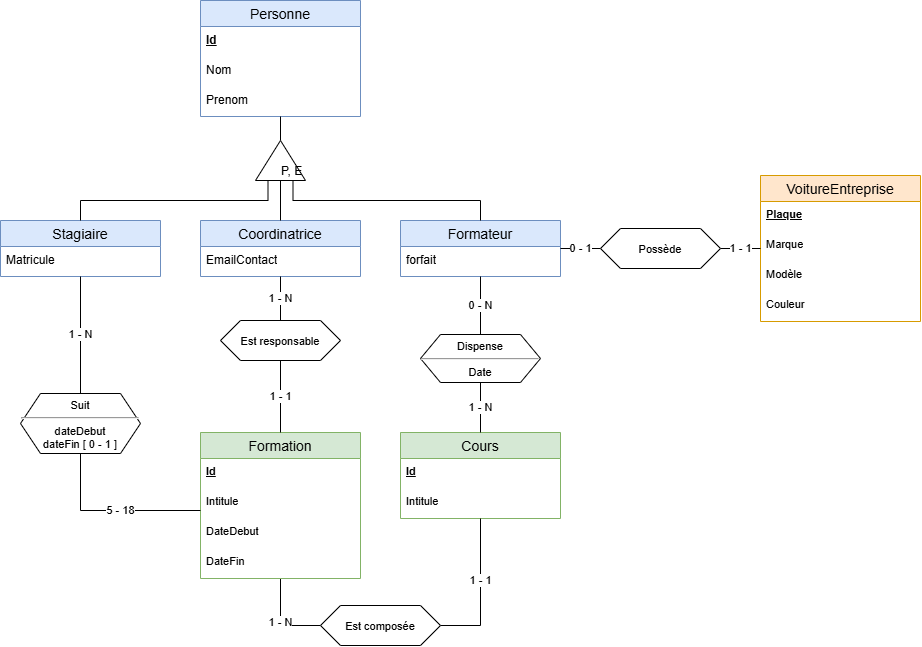

The diagram above was exported from draw.io. Its source (the exported page's mxGraphModel, read from the mxfile embedded in the PNG):
<mxGraphModel dx="1067" dy="962" grid="0" gridSize="10" guides="1" tooltips="1" connect="1" arrows="1" fold="1" page="0" pageScale="1" pageWidth="827" pageHeight="1169" math="0" shadow="0">
  <root>
    <mxCell id="0" />
    <mxCell id="1" parent="0" />
    <mxCell id="Otm-lmNw0QHDA8EDfn2e-14" parent="1" style="swimlane;fontStyle=0;childLayout=stackLayout;horizontal=1;startSize=26;horizontalStack=0;resizeParent=1;resizeParentMax=0;resizeLast=0;collapsible=1;marginBottom=0;align=center;fontSize=14;fillColor=#dae8fc;strokeColor=#6c8ebf;" value="Personne" vertex="1">
      <mxGeometry height="116" width="160" x="200" y="-20" as="geometry" />
    </mxCell>
    <mxCell id="Otm-lmNw0QHDA8EDfn2e-15" parent="Otm-lmNw0QHDA8EDfn2e-14" style="text;strokeColor=none;fillColor=none;spacingLeft=4;spacingRight=4;overflow=hidden;rotatable=0;points=[[0,0.5],[1,0.5]];portConstraint=eastwest;fontSize=12;whiteSpace=wrap;html=1;" value="&lt;b&gt;&lt;u&gt;Id&lt;/u&gt;&lt;/b&gt;" vertex="1">
      <mxGeometry height="30" width="160" y="26" as="geometry" />
    </mxCell>
    <mxCell id="Otm-lmNw0QHDA8EDfn2e-16" parent="Otm-lmNw0QHDA8EDfn2e-14" style="text;strokeColor=none;fillColor=none;spacingLeft=4;spacingRight=4;overflow=hidden;rotatable=0;points=[[0,0.5],[1,0.5]];portConstraint=eastwest;fontSize=12;whiteSpace=wrap;html=1;" value="Nom" vertex="1">
      <mxGeometry height="30" width="160" y="56" as="geometry" />
    </mxCell>
    <mxCell id="Otm-lmNw0QHDA8EDfn2e-17" parent="Otm-lmNw0QHDA8EDfn2e-14" style="text;strokeColor=none;fillColor=none;spacingLeft=4;spacingRight=4;overflow=hidden;rotatable=0;points=[[0,0.5],[1,0.5]];portConstraint=eastwest;fontSize=12;whiteSpace=wrap;html=1;" value="Prenom" vertex="1">
      <mxGeometry height="30" width="160" y="86" as="geometry" />
    </mxCell>
    <mxCell id="Otm-lmNw0QHDA8EDfn2e-31" parent="1" style="swimlane;fontStyle=0;childLayout=stackLayout;horizontal=1;startSize=26;horizontalStack=0;resizeParent=1;resizeParentMax=0;resizeLast=0;collapsible=1;marginBottom=0;align=center;fontSize=14;fillColor=#dae8fc;strokeColor=#6c8ebf;" value="Formateur" vertex="1">
      <mxGeometry height="56" width="160" x="400" y="200" as="geometry" />
    </mxCell>
    <mxCell id="Otm-lmNw0QHDA8EDfn2e-32" parent="Otm-lmNw0QHDA8EDfn2e-31" style="text;strokeColor=none;fillColor=none;spacingLeft=4;spacingRight=4;overflow=hidden;rotatable=0;points=[[0,0.5],[1,0.5]];portConstraint=eastwest;fontSize=12;whiteSpace=wrap;html=1;" value="forfait" vertex="1">
      <mxGeometry height="30" width="160" y="26" as="geometry" />
    </mxCell>
    <mxCell id="Otm-lmNw0QHDA8EDfn2e-35" parent="1" style="swimlane;fontStyle=0;childLayout=stackLayout;horizontal=1;startSize=26;horizontalStack=0;resizeParent=1;resizeParentMax=0;resizeLast=0;collapsible=1;marginBottom=0;align=center;fontSize=14;fillColor=#dae8fc;strokeColor=#6c8ebf;" value="Stagiaire" vertex="1">
      <mxGeometry height="56" width="160" y="200" as="geometry" />
    </mxCell>
    <mxCell id="Otm-lmNw0QHDA8EDfn2e-36" parent="Otm-lmNw0QHDA8EDfn2e-35" style="text;strokeColor=none;fillColor=none;spacingLeft=4;spacingRight=4;overflow=hidden;rotatable=0;points=[[0,0.5],[1,0.5]];portConstraint=eastwest;fontSize=12;whiteSpace=wrap;html=1;" value="Matricule" vertex="1">
      <mxGeometry height="30" width="160" y="26" as="geometry" />
    </mxCell>
    <mxCell id="Otm-lmNw0QHDA8EDfn2e-39" parent="1" style="swimlane;fontStyle=0;childLayout=stackLayout;horizontal=1;startSize=26;horizontalStack=0;resizeParent=1;resizeParentMax=0;resizeLast=0;collapsible=1;marginBottom=0;align=center;fontSize=14;fillColor=#dae8fc;strokeColor=#6c8ebf;" value="Coordinatrice" vertex="1">
      <mxGeometry height="56" width="160" x="200" y="200" as="geometry" />
    </mxCell>
    <mxCell id="Otm-lmNw0QHDA8EDfn2e-40" parent="Otm-lmNw0QHDA8EDfn2e-39" style="text;strokeColor=none;fillColor=none;spacingLeft=4;spacingRight=4;overflow=hidden;rotatable=0;points=[[0,0.5],[1,0.5]];portConstraint=eastwest;fontSize=12;whiteSpace=wrap;html=1;" value="EmailContact" vertex="1">
      <mxGeometry height="30" width="160" y="26" as="geometry" />
    </mxCell>
    <mxCell id="Otm-lmNw0QHDA8EDfn2e-44" edge="1" parent="1" source="Otm-lmNw0QHDA8EDfn2e-43" style="rounded=0;orthogonalLoop=1;jettySize=auto;html=1;exitX=1;exitY=0.5;exitDx=0;exitDy=0;endArrow=none;endFill=0;" target="Otm-lmNw0QHDA8EDfn2e-14">
      <mxGeometry relative="1" as="geometry" />
    </mxCell>
    <mxCell id="Otm-lmNw0QHDA8EDfn2e-46" edge="1" parent="1" source="Otm-lmNw0QHDA8EDfn2e-43" style="shape=connector;rounded=0;orthogonalLoop=1;jettySize=auto;html=1;exitX=0;exitY=0.25;exitDx=0;exitDy=0;strokeColor=default;align=center;verticalAlign=middle;fontFamily=Helvetica;fontSize=11;fontColor=default;labelBackgroundColor=default;endArrow=none;endFill=0;edgeStyle=orthogonalEdgeStyle;" target="Otm-lmNw0QHDA8EDfn2e-35">
      <mxGeometry relative="1" as="geometry" />
    </mxCell>
    <mxCell id="Otm-lmNw0QHDA8EDfn2e-65" edge="1" parent="1" source="Otm-lmNw0QHDA8EDfn2e-43" style="edgeStyle=orthogonalEdgeStyle;shape=connector;rounded=0;orthogonalLoop=1;jettySize=auto;html=1;exitX=0;exitY=0.5;exitDx=0;exitDy=0;strokeColor=default;align=center;verticalAlign=middle;fontFamily=Helvetica;fontSize=11;fontColor=default;labelBackgroundColor=default;endArrow=none;endFill=0;" target="Otm-lmNw0QHDA8EDfn2e-39">
      <mxGeometry relative="1" as="geometry" />
    </mxCell>
    <mxCell id="Otm-lmNw0QHDA8EDfn2e-66" edge="1" parent="1" source="Otm-lmNw0QHDA8EDfn2e-43" style="edgeStyle=orthogonalEdgeStyle;shape=connector;rounded=0;orthogonalLoop=1;jettySize=auto;html=1;exitX=0;exitY=0.75;exitDx=0;exitDy=0;strokeColor=default;align=center;verticalAlign=middle;fontFamily=Helvetica;fontSize=11;fontColor=default;labelBackgroundColor=default;endArrow=none;endFill=0;" target="Otm-lmNw0QHDA8EDfn2e-31">
      <mxGeometry relative="1" as="geometry" />
    </mxCell>
    <mxCell id="Otm-lmNw0QHDA8EDfn2e-43" parent="1" style="triangle;whiteSpace=wrap;html=1;shapeInside=1;rotation=-90;horizontal=1;textDirection=vertical-lr;labelPosition=center;verticalLabelPosition=middle;align=center;verticalAlign=middle;" value="P, E" vertex="1">
      <mxGeometry height="50" width="40" x="260" y="115" as="geometry" />
    </mxCell>
    <mxCell id="Otm-lmNw0QHDA8EDfn2e-63" edge="1" parent="1" source="Otm-lmNw0QHDA8EDfn2e-50" style="edgeStyle=orthogonalEdgeStyle;shape=connector;rounded=0;orthogonalLoop=1;jettySize=auto;html=1;strokeColor=default;align=center;verticalAlign=middle;fontFamily=Helvetica;fontSize=11;fontColor=default;labelBackgroundColor=default;endArrow=none;endFill=0;entryX=0;entryY=0.5;entryDx=0;entryDy=0;" target="Otm-lmNw0QHDA8EDfn2e-62" value="1 - N">
      <mxGeometry relative="1" as="geometry">
        <Array as="points" />
      </mxGeometry>
    </mxCell>
    <mxCell id="Otm-lmNw0QHDA8EDfn2e-50" parent="1" style="swimlane;fontStyle=0;childLayout=stackLayout;horizontal=1;startSize=26;horizontalStack=0;resizeParent=1;resizeParentMax=0;resizeLast=0;collapsible=1;marginBottom=0;align=center;fontSize=14;fontFamily=Helvetica;labelBackgroundColor=none;fillColor=#d5e8d4;strokeColor=#82b366;" value="Formation" vertex="1">
      <mxGeometry height="146" width="160" x="200" y="412" as="geometry" />
    </mxCell>
    <mxCell id="Otm-lmNw0QHDA8EDfn2e-51" parent="Otm-lmNw0QHDA8EDfn2e-50" style="text;strokeColor=none;fillColor=none;spacingLeft=4;spacingRight=4;overflow=hidden;rotatable=0;points=[[0,0.5],[1,0.5]];portConstraint=eastwest;fontSize=11;whiteSpace=wrap;html=1;fontFamily=Helvetica;fontColor=default;labelBackgroundColor=default;" value="&lt;b&gt;&lt;u&gt;Id&lt;/u&gt;&lt;/b&gt;" vertex="1">
      <mxGeometry height="30" width="160" y="26" as="geometry" />
    </mxCell>
    <mxCell id="Otm-lmNw0QHDA8EDfn2e-52" parent="Otm-lmNw0QHDA8EDfn2e-50" style="text;strokeColor=none;fillColor=none;spacingLeft=4;spacingRight=4;overflow=hidden;rotatable=0;points=[[0,0.5],[1,0.5]];portConstraint=eastwest;fontSize=11;whiteSpace=wrap;html=1;fontFamily=Helvetica;fontColor=default;labelBackgroundColor=default;" value="Intitule" vertex="1">
      <mxGeometry height="30" width="160" y="56" as="geometry" />
    </mxCell>
    <mxCell id="Otm-lmNw0QHDA8EDfn2e-53" parent="Otm-lmNw0QHDA8EDfn2e-50" style="text;strokeColor=none;fillColor=none;spacingLeft=4;spacingRight=4;overflow=hidden;rotatable=0;points=[[0,0.5],[1,0.5]];portConstraint=eastwest;fontSize=11;whiteSpace=wrap;html=1;fontFamily=Helvetica;fontColor=default;labelBackgroundColor=default;" value="DateDebut" vertex="1">
      <mxGeometry height="30" width="160" y="86" as="geometry" />
    </mxCell>
    <mxCell id="Otm-lmNw0QHDA8EDfn2e-58" parent="Otm-lmNw0QHDA8EDfn2e-50" style="text;strokeColor=none;fillColor=none;spacingLeft=4;spacingRight=4;overflow=hidden;rotatable=0;points=[[0,0.5],[1,0.5]];portConstraint=eastwest;fontSize=11;whiteSpace=wrap;html=1;fontFamily=Helvetica;fontColor=default;labelBackgroundColor=default;" value="DateFin" vertex="1">
      <mxGeometry height="30" width="160" y="116" as="geometry" />
    </mxCell>
    <mxCell id="Otm-lmNw0QHDA8EDfn2e-54" parent="1" style="swimlane;fontStyle=0;childLayout=stackLayout;horizontal=1;startSize=26;horizontalStack=0;resizeParent=1;resizeParentMax=0;resizeLast=0;collapsible=1;marginBottom=0;align=center;fontSize=14;fontFamily=Helvetica;labelBackgroundColor=none;fillColor=#d5e8d4;strokeColor=#82b366;" value="Cours" vertex="1">
      <mxGeometry height="86" width="160" x="400" y="412" as="geometry" />
    </mxCell>
    <mxCell id="Otm-lmNw0QHDA8EDfn2e-55" parent="Otm-lmNw0QHDA8EDfn2e-54" style="text;strokeColor=none;fillColor=none;spacingLeft=4;spacingRight=4;overflow=hidden;rotatable=0;points=[[0,0.5],[1,0.5]];portConstraint=eastwest;fontSize=11;whiteSpace=wrap;html=1;fontFamily=Helvetica;fontColor=default;labelBackgroundColor=default;" value="&lt;b&gt;&lt;u&gt;Id&lt;/u&gt;&lt;/b&gt;" vertex="1">
      <mxGeometry height="30" width="160" y="26" as="geometry" />
    </mxCell>
    <mxCell id="Otm-lmNw0QHDA8EDfn2e-56" parent="Otm-lmNw0QHDA8EDfn2e-54" style="text;strokeColor=none;fillColor=none;spacingLeft=4;spacingRight=4;overflow=hidden;rotatable=0;points=[[0,0.5],[1,0.5]];portConstraint=eastwest;fontSize=11;whiteSpace=wrap;html=1;fontFamily=Helvetica;fontColor=default;labelBackgroundColor=default;" value="Intitule" vertex="1">
      <mxGeometry height="30" width="160" y="56" as="geometry" />
    </mxCell>
    <mxCell id="Otm-lmNw0QHDA8EDfn2e-60" edge="1" parent="1" source="Otm-lmNw0QHDA8EDfn2e-59" style="edgeStyle=orthogonalEdgeStyle;shape=connector;rounded=0;orthogonalLoop=1;jettySize=auto;html=1;exitX=0.5;exitY=0;exitDx=0;exitDy=0;strokeColor=default;align=center;verticalAlign=middle;fontFamily=Helvetica;fontSize=11;fontColor=default;labelBackgroundColor=default;endArrow=none;endFill=0;" target="Otm-lmNw0QHDA8EDfn2e-35" value="1 - N">
      <mxGeometry relative="1" as="geometry" />
    </mxCell>
    <mxCell id="Otm-lmNw0QHDA8EDfn2e-61" edge="1" parent="1" source="Otm-lmNw0QHDA8EDfn2e-59" style="edgeStyle=orthogonalEdgeStyle;shape=connector;rounded=0;orthogonalLoop=1;jettySize=auto;html=1;exitX=0.5;exitY=1;exitDx=0;exitDy=0;strokeColor=default;align=center;verticalAlign=middle;fontFamily=Helvetica;fontSize=11;fontColor=default;labelBackgroundColor=default;endArrow=none;endFill=0;" target="Otm-lmNw0QHDA8EDfn2e-50" value="5 - 18">
      <mxGeometry relative="1" x="0.0909" as="geometry">
        <mxPoint as="offset" />
        <Array as="points">
          <mxPoint x="80" y="490.03" />
        </Array>
      </mxGeometry>
    </mxCell>
    <mxCell id="Otm-lmNw0QHDA8EDfn2e-59" parent="1" style="shape=hexagon;perimeter=hexagonPerimeter2;whiteSpace=wrap;html=1;shapeInside=1;fixedSize=1;fontFamily=Helvetica;fontSize=11;fontColor=default;labelBackgroundColor=none;fillColor=default;" value="Suit&lt;div&gt;&lt;/div&gt;&lt;hr&gt;dateDebut&lt;br&gt;dateFin [ 0 - 1 ]" vertex="1">
      <mxGeometry height="60" width="120" x="20" y="373" as="geometry" />
    </mxCell>
    <mxCell id="Otm-lmNw0QHDA8EDfn2e-64" edge="1" parent="1" source="Otm-lmNw0QHDA8EDfn2e-62" style="edgeStyle=orthogonalEdgeStyle;shape=connector;rounded=0;orthogonalLoop=1;jettySize=auto;html=1;exitX=1;exitY=0.5;exitDx=0;exitDy=0;strokeColor=default;align=center;verticalAlign=middle;fontFamily=Helvetica;fontSize=11;fontColor=default;labelBackgroundColor=default;endArrow=none;endFill=0;" target="Otm-lmNw0QHDA8EDfn2e-54" value="1 - 1">
      <mxGeometry relative="1" x="0.1565" as="geometry">
        <mxPoint as="offset" />
        <Array as="points" />
      </mxGeometry>
    </mxCell>
    <mxCell id="Otm-lmNw0QHDA8EDfn2e-62" parent="1" style="shape=hexagon;perimeter=hexagonPerimeter2;whiteSpace=wrap;html=1;shapeInside=1;fixedSize=1;strokeColor=default;align=center;verticalAlign=middle;fontFamily=Helvetica;fontSize=11;fontColor=default;labelBackgroundColor=none;fillColor=default;" value="Est composée" vertex="1">
      <mxGeometry height="40" width="120" x="320" y="585" as="geometry" />
    </mxCell>
    <mxCell id="Otm-lmNw0QHDA8EDfn2e-68" edge="1" parent="1" source="Otm-lmNw0QHDA8EDfn2e-67" style="edgeStyle=orthogonalEdgeStyle;shape=connector;rounded=0;orthogonalLoop=1;jettySize=auto;html=1;exitX=0.5;exitY=0;exitDx=0;exitDy=0;strokeColor=default;align=center;verticalAlign=middle;fontFamily=Helvetica;fontSize=11;fontColor=default;labelBackgroundColor=default;endArrow=none;endFill=0;" target="Otm-lmNw0QHDA8EDfn2e-39" value="1 - N">
      <mxGeometry relative="1" as="geometry" />
    </mxCell>
    <mxCell id="Otm-lmNw0QHDA8EDfn2e-69" edge="1" parent="1" source="Otm-lmNw0QHDA8EDfn2e-67" style="edgeStyle=orthogonalEdgeStyle;shape=connector;rounded=0;orthogonalLoop=1;jettySize=auto;html=1;exitX=0.5;exitY=1;exitDx=0;exitDy=0;strokeColor=default;align=center;verticalAlign=middle;fontFamily=Helvetica;fontSize=11;fontColor=default;labelBackgroundColor=default;endArrow=none;endFill=0;" target="Otm-lmNw0QHDA8EDfn2e-50" value="1 - 1">
      <mxGeometry relative="1" as="geometry" />
    </mxCell>
    <mxCell id="Otm-lmNw0QHDA8EDfn2e-67" parent="1" style="shape=hexagon;perimeter=hexagonPerimeter2;whiteSpace=wrap;html=1;shapeInside=1;fixedSize=1;strokeColor=default;align=center;verticalAlign=middle;fontFamily=Helvetica;fontSize=11;fontColor=default;labelBackgroundColor=none;fillColor=default;" value="Est responsable" vertex="1">
      <mxGeometry height="40" width="120" x="220" y="300" as="geometry" />
    </mxCell>
    <mxCell id="Otm-lmNw0QHDA8EDfn2e-71" edge="1" parent="1" source="Otm-lmNw0QHDA8EDfn2e-70" style="edgeStyle=orthogonalEdgeStyle;shape=connector;rounded=0;orthogonalLoop=1;jettySize=auto;html=1;exitX=0.5;exitY=0;exitDx=0;exitDy=0;strokeColor=default;align=center;verticalAlign=middle;fontFamily=Helvetica;fontSize=11;fontColor=default;labelBackgroundColor=default;endArrow=none;endFill=0;" target="Otm-lmNw0QHDA8EDfn2e-31" value="0 - N">
      <mxGeometry relative="1" as="geometry" />
    </mxCell>
    <mxCell id="Otm-lmNw0QHDA8EDfn2e-72" edge="1" parent="1" source="Otm-lmNw0QHDA8EDfn2e-70" style="edgeStyle=orthogonalEdgeStyle;shape=connector;rounded=0;orthogonalLoop=1;jettySize=auto;html=1;exitX=0.5;exitY=1;exitDx=0;exitDy=0;strokeColor=default;align=center;verticalAlign=middle;fontFamily=Helvetica;fontSize=11;fontColor=default;labelBackgroundColor=default;endArrow=none;endFill=0;" target="Otm-lmNw0QHDA8EDfn2e-54" value="1 - N">
      <mxGeometry relative="1" as="geometry" />
    </mxCell>
    <mxCell id="Otm-lmNw0QHDA8EDfn2e-70" parent="1" style="shape=hexagon;perimeter=hexagonPerimeter2;whiteSpace=wrap;html=1;shapeInside=1;fixedSize=1;strokeColor=default;align=center;verticalAlign=middle;fontFamily=Helvetica;fontSize=11;fontColor=default;labelBackgroundColor=none;fillColor=default;" value="Dispense&lt;hr&gt;Date" vertex="1">
      <mxGeometry height="48" width="120" x="420" y="314" as="geometry" />
    </mxCell>
    <mxCell id="Otm-lmNw0QHDA8EDfn2e-73" parent="1" style="swimlane;fontStyle=0;childLayout=stackLayout;horizontal=1;startSize=26;horizontalStack=0;resizeParent=1;resizeParentMax=0;resizeLast=0;collapsible=1;marginBottom=0;align=center;fontSize=14;strokeColor=#d79b00;verticalAlign=middle;fontFamily=Helvetica;labelBackgroundColor=none;fillColor=#ffe6cc;" value="VoitureEntreprise" vertex="1">
      <mxGeometry height="146" width="160" x="760" y="155" as="geometry" />
    </mxCell>
    <mxCell id="Otm-lmNw0QHDA8EDfn2e-75" parent="Otm-lmNw0QHDA8EDfn2e-73" style="text;strokeColor=none;fillColor=none;spacingLeft=4;spacingRight=4;overflow=hidden;rotatable=0;points=[[0,0.5],[1,0.5]];portConstraint=eastwest;fontSize=11;whiteSpace=wrap;html=1;fontFamily=Helvetica;fontColor=default;labelBackgroundColor=none;" value="&lt;b&gt;&lt;u&gt;Plaque&lt;/u&gt;&lt;/b&gt;" vertex="1">
      <mxGeometry height="30" width="160" y="26" as="geometry" />
    </mxCell>
    <mxCell id="Otm-lmNw0QHDA8EDfn2e-76" parent="Otm-lmNw0QHDA8EDfn2e-73" style="text;strokeColor=none;fillColor=none;spacingLeft=4;spacingRight=4;overflow=hidden;rotatable=0;points=[[0,0.5],[1,0.5]];portConstraint=eastwest;fontSize=11;whiteSpace=wrap;html=1;fontFamily=Helvetica;fontColor=default;labelBackgroundColor=none;" value="Marque" vertex="1">
      <mxGeometry height="30" width="160" y="56" as="geometry" />
    </mxCell>
    <mxCell id="Otm-lmNw0QHDA8EDfn2e-77" parent="Otm-lmNw0QHDA8EDfn2e-73" style="text;strokeColor=none;fillColor=none;spacingLeft=4;spacingRight=4;overflow=hidden;rotatable=0;points=[[0,0.5],[1,0.5]];portConstraint=eastwest;fontSize=11;whiteSpace=wrap;html=1;fontFamily=Helvetica;fontColor=default;labelBackgroundColor=none;" value="Modèle" vertex="1">
      <mxGeometry height="30" width="160" y="86" as="geometry" />
    </mxCell>
    <mxCell id="Otm-lmNw0QHDA8EDfn2e-78" parent="Otm-lmNw0QHDA8EDfn2e-73" style="text;strokeColor=none;fillColor=none;spacingLeft=4;spacingRight=4;overflow=hidden;rotatable=0;points=[[0,0.5],[1,0.5]];portConstraint=eastwest;fontSize=11;whiteSpace=wrap;html=1;fontFamily=Helvetica;fontColor=default;labelBackgroundColor=none;" value="Couleur" vertex="1">
      <mxGeometry height="30" width="160" y="116" as="geometry" />
    </mxCell>
    <mxCell id="Otm-lmNw0QHDA8EDfn2e-80" edge="1" parent="1" source="Otm-lmNw0QHDA8EDfn2e-79" style="edgeStyle=orthogonalEdgeStyle;shape=connector;rounded=0;orthogonalLoop=1;jettySize=auto;html=1;exitX=0;exitY=0.5;exitDx=0;exitDy=0;strokeColor=default;align=center;verticalAlign=middle;fontFamily=Helvetica;fontSize=11;fontColor=default;labelBackgroundColor=default;endArrow=none;endFill=0;" target="Otm-lmNw0QHDA8EDfn2e-31" value="0 - 1">
      <mxGeometry relative="1" as="geometry" />
    </mxCell>
    <mxCell id="Otm-lmNw0QHDA8EDfn2e-81" edge="1" parent="1" source="Otm-lmNw0QHDA8EDfn2e-79" style="edgeStyle=orthogonalEdgeStyle;shape=connector;rounded=0;orthogonalLoop=1;jettySize=auto;html=1;exitX=1;exitY=0.5;exitDx=0;exitDy=0;strokeColor=default;align=center;verticalAlign=middle;fontFamily=Helvetica;fontSize=11;fontColor=default;labelBackgroundColor=default;endArrow=none;endFill=0;" target="Otm-lmNw0QHDA8EDfn2e-73" value="1 - 1">
      <mxGeometry relative="1" as="geometry" />
    </mxCell>
    <mxCell id="Otm-lmNw0QHDA8EDfn2e-79" parent="1" style="shape=hexagon;perimeter=hexagonPerimeter2;whiteSpace=wrap;html=1;shapeInside=1;fixedSize=1;strokeColor=default;align=center;verticalAlign=middle;fontFamily=Helvetica;fontSize=11;fontColor=default;labelBackgroundColor=none;fillColor=default;" value="Possède" vertex="1">
      <mxGeometry height="40" width="120" x="600" y="208" as="geometry" />
    </mxCell>
  </root>
</mxGraphModel>